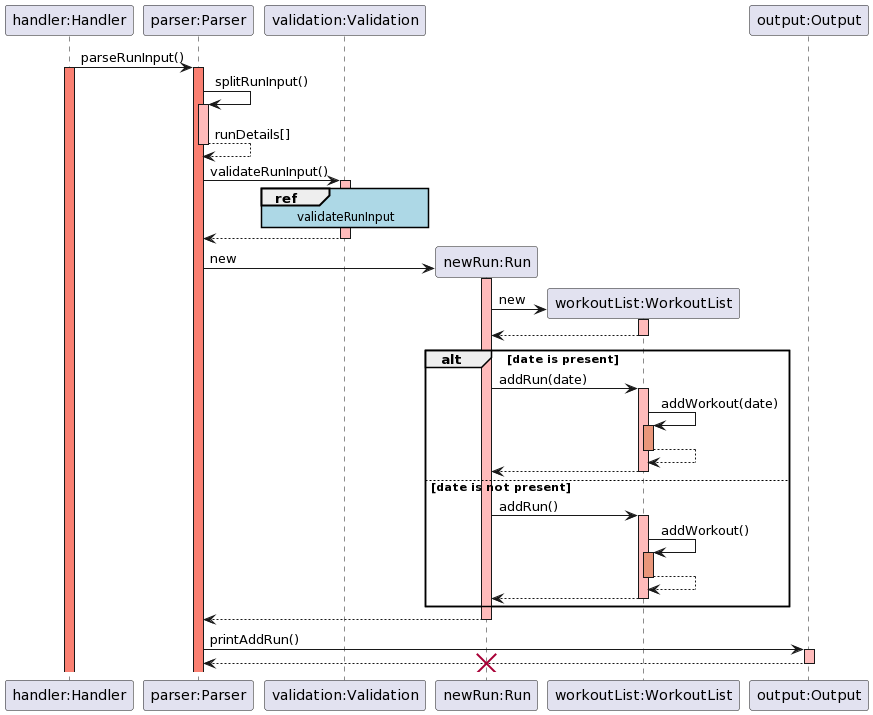

The diagram above was rendered by PlantUML. Its source (embedded in the PNG):
@startuml
skinparam sequenceReferenceBackgroundColor lightblue

participant "handler:Handler" as Handler

participant "parser:Parser" as Parser
participant "validation:Validation" as Validation
participant "newRun:Run" as Run
participant "workoutList:WorkoutList" as WorkoutList
participant "output:Output" as Output

Handler -> Parser: parseRunInput()
activate Handler #salmon
activate Parser #salmon

Parser -> Parser: splitRunInput()
activate Parser #FFBBBB
Parser --> Parser: runDetails[]
deactivate Parser #FFBBBB

Parser -> Validation: validateRunInput()
activate Validation #FFBBBB
ref over Validation: validateRunInput 
Validation --> Parser: 
deactivate Validation

Parser -> Run **: new
activate Run #FFBBBB   
Run -> WorkoutList **: new
activate WorkoutList #FFBBBB
WorkoutList --> Run:
deactivate WorkoutList #FFBBBB

alt date is present
    Run -> WorkoutList: addRun(date)
    activate WorkoutList #FFBBBB
    WorkoutList -> WorkoutList: addWorkout(date)
    activate WorkoutList #DarkSalmon
    WorkoutList --> WorkoutList:
    deactivate WorkoutList #DarkSalmon
    WorkoutList --> Run:
    deactivate WorkoutList #FFBBBB

 
else date is not present
    Run -> WorkoutList: addRun()
    activate WorkoutList #FFBBBB
    WorkoutList -> WorkoutList: addWorkout()
    activate WorkoutList #DarkSalmon
    WorkoutList --> WorkoutList:
    deactivate WorkoutList #DarkSalmon
    WorkoutList --> Run:
    deactivate WorkoutList #FFBBBB
end
Run --> Parser:
deactivate Run #FFBBBB
Parser -> Output: printAddRun()
activate Output #FFBBBB
Output --> Parser:
deactivate Output #FFBBBB
destroy Run
@enduml